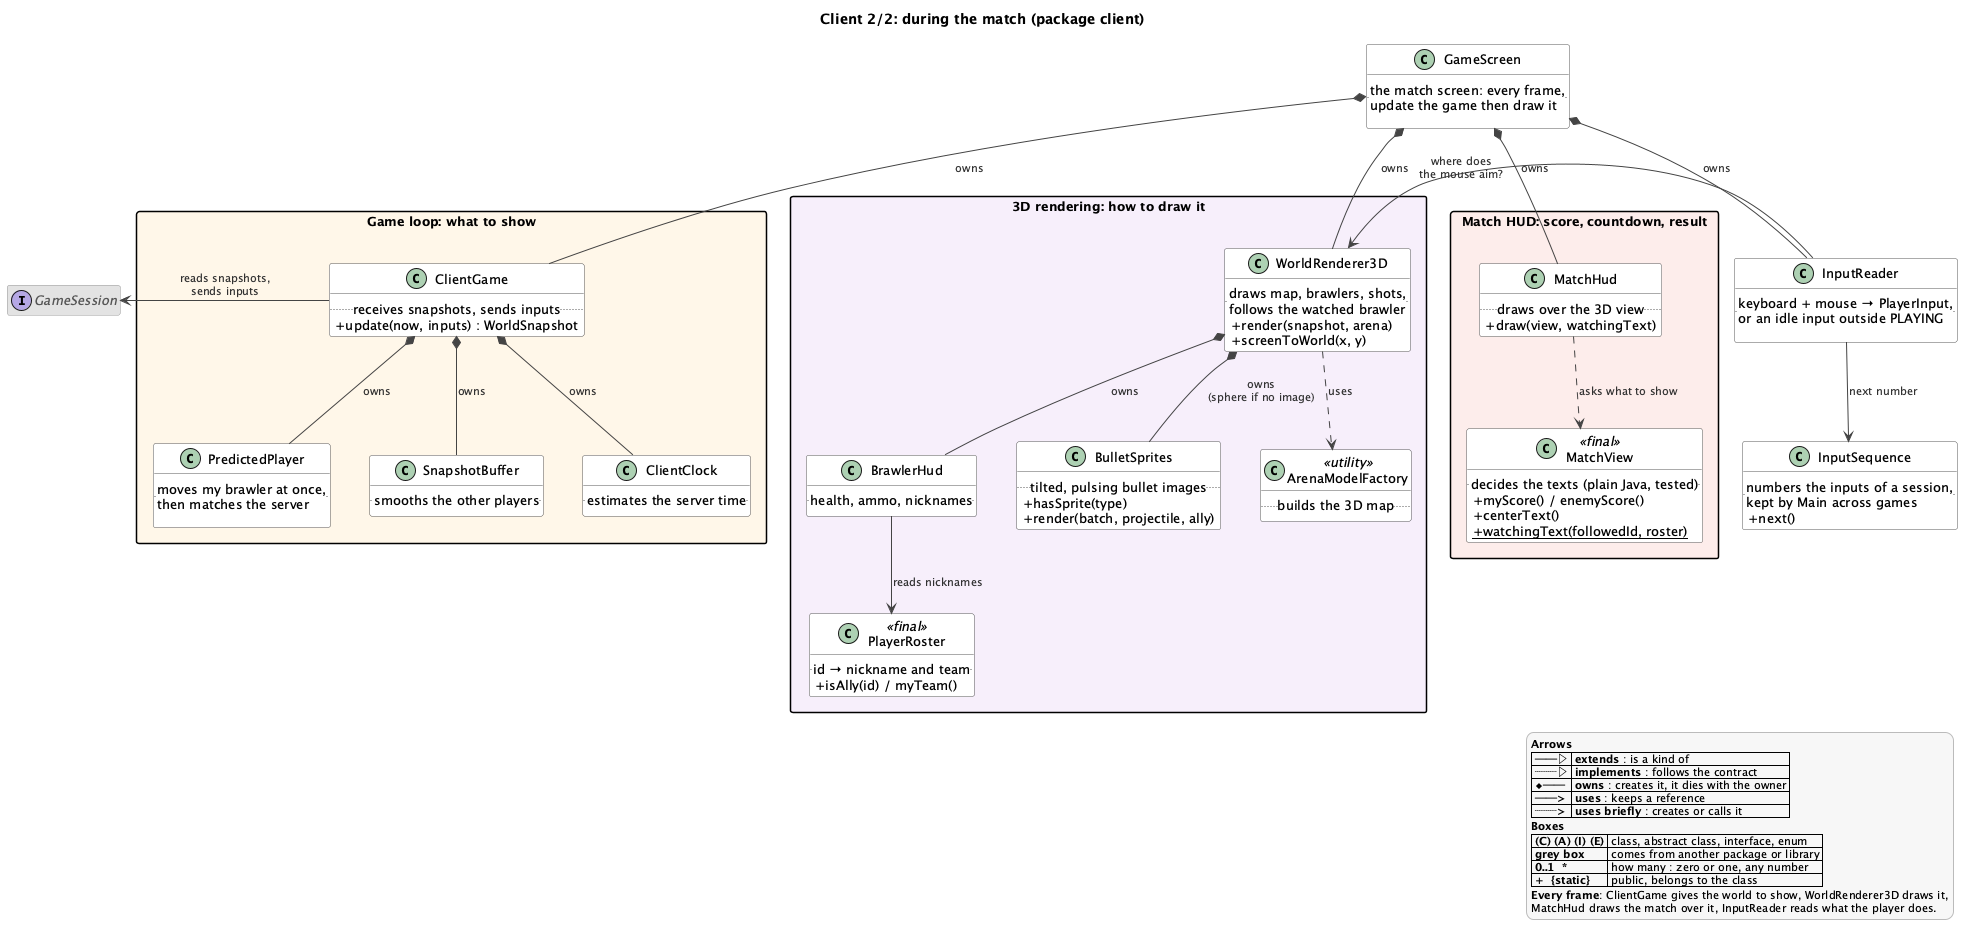

The diagram above was rendered by PlantUML. Its source (embedded in the PNG):
@startuml client-game
!include style.iuml
title Client 2/2: during the match (package client)

class GameScreen {
    .. the match screen: every frame,\nupdate the game then draw it ..
}

package "Game loop: what to show" #FFF6E8 {
    class ClientGame {
        .. receives snapshots, sends inputs ..
        + update(now, inputs) : WorldSnapshot
    }
    class PredictedPlayer {
        .. moves my brawler at once,\nthen matches the server ..
    }
    class SnapshotBuffer {
        .. smooths the other players ..
    }
    class ClientClock {
        .. estimates the server time ..
    }
}

class InputReader {
    .. keyboard + mouse → PlayerInput,\nor an idle input outside PLAYING ..
}

class InputSequence {
    .. numbers the inputs of a session,\nkept by Main across games ..
    + next()
}

package "Match HUD: score, countdown, result" #FDECEA {
    class MatchHud {
        .. draws over the 3D view ..
        + draw(view, watchingText)
    }
    class MatchView <<final>> {
        .. decides the texts (plain Java, tested) ..
        + myScore() / enemyScore()
        + centerText()
        + {static} watchingText(followedId, roster)
    }
}

package "3D rendering: how to draw it" #F6EEFB {
    class WorldRenderer3D {
        .. draws map, brawlers, shots,\nfollows the watched brawler ..
        + render(snapshot, arena)
        + screenToWorld(x, y)
    }
    class BrawlerHud {
        .. health, ammo, nicknames ..
    }
    class PlayerRoster <<final>> {
        .. id → nickname and team ..
        + isAlly(id) / myTeam()
    }
    class BulletSprites {
        .. tilted, pulsing bullet images ..
        + hasSprite(type)
        + render(batch, projectile, ally)
    }
    class ArenaModelFactory <<utility>> {
        .. builds the 3D map ..
    }
}

interface GameSession <<external>>

GameScreen *-down- ClientGame : owns
GameScreen *-down- InputReader : owns
GameScreen *-down- WorldRenderer3D : owns

ClientGame -left-> GameSession : reads snapshots,\nsends inputs
ClientGame *-down- PredictedPlayer : owns
ClientGame *-down- SnapshotBuffer : owns
ClientGame *-down- ClientClock : owns

InputReader -right-> WorldRenderer3D : where does\nthe mouse aim?
InputReader -down-> InputSequence : next number

WorldRenderer3D *-down- BrawlerHud : owns
WorldRenderer3D .down.> ArenaModelFactory : uses
WorldRenderer3D *-down- BulletSprites : owns\n(sphere if no image)
BrawlerHud -down-> PlayerRoster : reads nicknames
GameScreen *-down- MatchHud : owns
MatchHud ..> MatchView : asks what to show

$legend("<b>Every frame</b>: ClientGame gives the world to show, WorldRenderer3D draws it,", "MatchHud draws the match over it, InputReader reads what the player does.")
@enduml